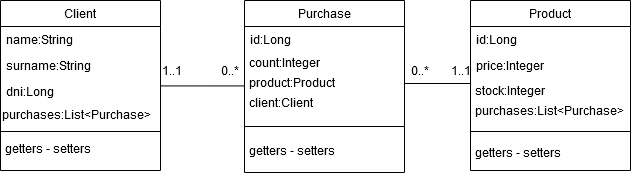

The diagram above was exported from draw.io. Its source (the exported page's mxGraphModel, read from the mxfile embedded in the PNG):
<mxGraphModel dx="914" dy="576" grid="1" gridSize="10" guides="1" tooltips="1" connect="1" arrows="1" fold="1" page="1" pageScale="1" pageWidth="827" pageHeight="1169" math="0" shadow="0">
  <root>
    <mxCell id="WIyWlLk6GJQsqaUBKTNV-0" />
    <mxCell id="WIyWlLk6GJQsqaUBKTNV-1" parent="WIyWlLk6GJQsqaUBKTNV-0" />
    <mxCell id="zkfFHV4jXpPFQw0GAbJ--26" value="" style="endArrow=none;shadow=0;strokeWidth=1;rounded=0;endFill=0;edgeStyle=elbowEdgeStyle;elbow=vertical;" parent="WIyWlLk6GJQsqaUBKTNV-1" source="zkfFHV4jXpPFQw0GAbJ--17" target="zkfFHV4jXpPFQw0GAbJ--0" edge="1">
      <mxGeometry x="0.5" y="41" relative="1" as="geometry">
        <mxPoint x="540" y="192" as="sourcePoint" />
        <mxPoint x="380" y="192" as="targetPoint" />
        <mxPoint x="-40" y="32" as="offset" />
      </mxGeometry>
    </mxCell>
    <mxCell id="zkfFHV4jXpPFQw0GAbJ--17" value="Purchase" style="swimlane;fontStyle=0;align=center;verticalAlign=top;childLayout=stackLayout;horizontal=1;startSize=26;horizontalStack=0;resizeParent=1;resizeLast=0;collapsible=1;marginBottom=0;rounded=0;shadow=0;strokeWidth=1;" parent="WIyWlLk6GJQsqaUBKTNV-1" vertex="1">
      <mxGeometry x="334" y="190" width="160" height="172" as="geometry">
        <mxRectangle x="550" y="140" width="160" height="26" as="alternateBounds" />
      </mxGeometry>
    </mxCell>
    <mxCell id="zkfFHV4jXpPFQw0GAbJ--19" value="id:Long" style="text;align=left;verticalAlign=top;spacingLeft=4;spacingRight=4;overflow=hidden;rotatable=0;points=[[0,0.5],[1,0.5]];portConstraint=eastwest;rounded=0;shadow=0;html=0;" parent="zkfFHV4jXpPFQw0GAbJ--17" vertex="1">
      <mxGeometry y="26" width="160" height="26" as="geometry" />
    </mxCell>
    <mxCell id="p4O2bT4NUjGsv3xruVBQ-7" value="&amp;nbsp;count:Integer" style="text;html=1;align=left;verticalAlign=middle;resizable=0;points=[];autosize=1;" parent="zkfFHV4jXpPFQw0GAbJ--17" vertex="1">
      <mxGeometry y="52" width="160" height="20" as="geometry" />
    </mxCell>
    <mxCell id="p4O2bT4NUjGsv3xruVBQ-8" value="&lt;div align=&quot;left&quot;&gt;&amp;nbsp;product:Product&lt;/div&gt;" style="text;html=1;align=left;verticalAlign=middle;resizable=0;points=[];autosize=1;" parent="zkfFHV4jXpPFQw0GAbJ--17" vertex="1">
      <mxGeometry y="72" width="160" height="20" as="geometry" />
    </mxCell>
    <mxCell id="p4O2bT4NUjGsv3xruVBQ-9" value="&lt;div align=&quot;left&quot;&gt;&amp;nbsp;client:Client&lt;/div&gt;" style="text;html=1;align=left;verticalAlign=middle;resizable=0;points=[];autosize=1;" parent="zkfFHV4jXpPFQw0GAbJ--17" vertex="1">
      <mxGeometry y="92" width="160" height="20" as="geometry" />
    </mxCell>
    <mxCell id="zkfFHV4jXpPFQw0GAbJ--23" value="" style="line;html=1;strokeWidth=1;align=left;verticalAlign=middle;spacingTop=-1;spacingLeft=3;spacingRight=3;rotatable=0;labelPosition=right;points=[];portConstraint=eastwest;" parent="zkfFHV4jXpPFQw0GAbJ--17" vertex="1">
      <mxGeometry y="112" width="160" height="28" as="geometry" />
    </mxCell>
    <mxCell id="lv7HXkAbNyUPJWHb2oJH-17" value="&lt;div align=&quot;left&quot;&gt;&amp;nbsp;getters - setters&lt;/div&gt;" style="text;html=1;align=left;verticalAlign=middle;resizable=0;points=[];autosize=1;" vertex="1" parent="zkfFHV4jXpPFQw0GAbJ--17">
      <mxGeometry y="140" width="160" height="20" as="geometry" />
    </mxCell>
    <mxCell id="p4O2bT4NUjGsv3xruVBQ-4" style="edgeStyle=none;rounded=0;orthogonalLoop=1;jettySize=auto;html=1;entryX=0;entryY=1.107;entryDx=0;entryDy=0;endArrow=none;endFill=0;entryPerimeter=0;" parent="WIyWlLk6GJQsqaUBKTNV-1" target="zkfFHV4jXpPFQw0GAbJ--8" edge="1">
      <mxGeometry relative="1" as="geometry">
        <mxPoint x="494" y="273" as="sourcePoint" />
      </mxGeometry>
    </mxCell>
    <mxCell id="zkfFHV4jXpPFQw0GAbJ--6" value="Product" style="swimlane;fontStyle=0;align=center;verticalAlign=top;childLayout=stackLayout;horizontal=1;startSize=26;horizontalStack=0;resizeParent=1;resizeLast=0;collapsible=1;marginBottom=0;rounded=0;shadow=0;strokeWidth=1;" parent="WIyWlLk6GJQsqaUBKTNV-1" vertex="1">
      <mxGeometry x="560" y="190" width="160" height="170" as="geometry">
        <mxRectangle x="130" y="380" width="160" height="26" as="alternateBounds" />
      </mxGeometry>
    </mxCell>
    <mxCell id="zkfFHV4jXpPFQw0GAbJ--7" value="id:Long" style="text;align=left;verticalAlign=top;spacingLeft=4;spacingRight=4;overflow=hidden;rotatable=0;points=[[0,0.5],[1,0.5]];portConstraint=eastwest;" parent="zkfFHV4jXpPFQw0GAbJ--6" vertex="1">
      <mxGeometry y="26" width="160" height="26" as="geometry" />
    </mxCell>
    <mxCell id="zkfFHV4jXpPFQw0GAbJ--8" value="price:Integer" style="text;align=left;verticalAlign=top;spacingLeft=4;spacingRight=4;overflow=hidden;rotatable=0;points=[[0,0.5],[1,0.5]];portConstraint=eastwest;rounded=0;shadow=0;html=0;" parent="zkfFHV4jXpPFQw0GAbJ--6" vertex="1">
      <mxGeometry y="52" width="160" height="28" as="geometry" />
    </mxCell>
    <mxCell id="uJHVvxBFW5YzA9fn0VCM-0" value="&lt;div align=&quot;left&quot;&gt;&amp;nbsp;stock:Integer&lt;/div&gt;" style="text;html=1;align=left;verticalAlign=middle;resizable=0;points=[];autosize=1;" parent="zkfFHV4jXpPFQw0GAbJ--6" vertex="1">
      <mxGeometry y="80" width="160" height="20" as="geometry" />
    </mxCell>
    <mxCell id="p4O2bT4NUjGsv3xruVBQ-6" value="&lt;div align=&quot;left&quot;&gt;&amp;nbsp;purchases:List&amp;lt;Purchase&amp;gt;&lt;/div&gt;" style="text;html=1;align=left;verticalAlign=middle;resizable=0;points=[];autosize=1;" parent="zkfFHV4jXpPFQw0GAbJ--6" vertex="1">
      <mxGeometry y="100" width="160" height="20" as="geometry" />
    </mxCell>
    <mxCell id="zkfFHV4jXpPFQw0GAbJ--9" value="" style="line;html=1;strokeWidth=1;align=left;verticalAlign=middle;spacingTop=-1;spacingLeft=3;spacingRight=3;rotatable=0;labelPosition=right;points=[];portConstraint=eastwest;" parent="zkfFHV4jXpPFQw0GAbJ--6" vertex="1">
      <mxGeometry y="120" width="160" height="22" as="geometry" />
    </mxCell>
    <mxCell id="lv7HXkAbNyUPJWHb2oJH-18" value="&amp;nbsp;getters - setters" style="text;html=1;align=left;verticalAlign=middle;resizable=0;points=[];autosize=1;" vertex="1" parent="zkfFHV4jXpPFQw0GAbJ--6">
      <mxGeometry y="142" width="160" height="20" as="geometry" />
    </mxCell>
    <mxCell id="p4O2bT4NUjGsv3xruVBQ-10" value="&lt;div align=&quot;left&quot;&gt;1..1&lt;/div&gt;" style="text;html=1;align=left;verticalAlign=middle;resizable=0;points=[];autosize=1;" parent="WIyWlLk6GJQsqaUBKTNV-1" vertex="1">
      <mxGeometry x="250" y="250" width="40" height="20" as="geometry" />
    </mxCell>
    <mxCell id="p4O2bT4NUjGsv3xruVBQ-11" value="0..*" style="text;html=1;align=center;verticalAlign=middle;resizable=0;points=[];autosize=1;" parent="WIyWlLk6GJQsqaUBKTNV-1" vertex="1">
      <mxGeometry x="304" y="250" width="30" height="20" as="geometry" />
    </mxCell>
    <mxCell id="zkfFHV4jXpPFQw0GAbJ--0" value="Client" style="swimlane;fontStyle=0;align=center;verticalAlign=top;childLayout=stackLayout;horizontal=1;startSize=26;horizontalStack=0;resizeParent=1;resizeLast=0;collapsible=1;marginBottom=0;rounded=0;shadow=0;strokeWidth=1;" parent="WIyWlLk6GJQsqaUBKTNV-1" vertex="1">
      <mxGeometry x="90" y="190" width="160" height="170" as="geometry">
        <mxRectangle x="90" y="190" width="160" height="26" as="alternateBounds" />
      </mxGeometry>
    </mxCell>
    <mxCell id="zkfFHV4jXpPFQw0GAbJ--1" value="name:String" style="text;align=left;verticalAlign=top;spacingLeft=4;spacingRight=4;overflow=hidden;rotatable=0;points=[[0,0.5],[1,0.5]];portConstraint=eastwest;" parent="zkfFHV4jXpPFQw0GAbJ--0" vertex="1">
      <mxGeometry y="26" width="160" height="26" as="geometry" />
    </mxCell>
    <mxCell id="zkfFHV4jXpPFQw0GAbJ--2" value="surname:String" style="text;align=left;verticalAlign=top;spacingLeft=4;spacingRight=4;overflow=hidden;rotatable=0;points=[[0,0.5],[1,0.5]];portConstraint=eastwest;rounded=0;shadow=0;html=0;" parent="zkfFHV4jXpPFQw0GAbJ--0" vertex="1">
      <mxGeometry y="52" width="160" height="26" as="geometry" />
    </mxCell>
    <mxCell id="zkfFHV4jXpPFQw0GAbJ--3" value="dni:Long" style="text;align=left;verticalAlign=top;spacingLeft=4;spacingRight=4;overflow=hidden;rotatable=0;points=[[0,0.5],[1,0.5]];portConstraint=eastwest;rounded=0;shadow=0;html=0;" parent="zkfFHV4jXpPFQw0GAbJ--0" vertex="1">
      <mxGeometry y="78" width="160" height="26" as="geometry" />
    </mxCell>
    <mxCell id="p4O2bT4NUjGsv3xruVBQ-5" value="&lt;div align=&quot;left&quot;&gt;purchases:List&amp;lt;Purchase&amp;gt;&lt;/div&gt;" style="text;html=1;align=left;verticalAlign=middle;resizable=0;points=[];autosize=1;" parent="zkfFHV4jXpPFQw0GAbJ--0" vertex="1">
      <mxGeometry y="104" width="160" height="20" as="geometry" />
    </mxCell>
    <mxCell id="zkfFHV4jXpPFQw0GAbJ--4" value="" style="line;html=1;strokeWidth=1;align=left;verticalAlign=middle;spacingTop=-1;spacingLeft=3;spacingRight=3;rotatable=0;labelPosition=right;points=[];portConstraint=eastwest;" parent="zkfFHV4jXpPFQw0GAbJ--0" vertex="1">
      <mxGeometry y="124" width="160" height="14" as="geometry" />
    </mxCell>
    <mxCell id="lv7HXkAbNyUPJWHb2oJH-16" value="&amp;nbsp;getters - setters" style="text;html=1;align=left;verticalAlign=middle;resizable=0;points=[];autosize=1;" vertex="1" parent="zkfFHV4jXpPFQw0GAbJ--0">
      <mxGeometry y="138" width="160" height="20" as="geometry" />
    </mxCell>
    <mxCell id="z2nWPniePvVTrpUk38ua-0" value="1..1" style="text;html=1;align=center;verticalAlign=middle;resizable=0;points=[];autosize=1;" parent="WIyWlLk6GJQsqaUBKTNV-1" vertex="1">
      <mxGeometry x="530" y="250" width="40" height="20" as="geometry" />
    </mxCell>
    <mxCell id="z2nWPniePvVTrpUk38ua-1" value="0..*" style="text;html=1;align=center;verticalAlign=middle;resizable=0;points=[];autosize=1;" parent="WIyWlLk6GJQsqaUBKTNV-1" vertex="1">
      <mxGeometry x="494" y="250" width="30" height="20" as="geometry" />
    </mxCell>
  </root>
</mxGraphModel>